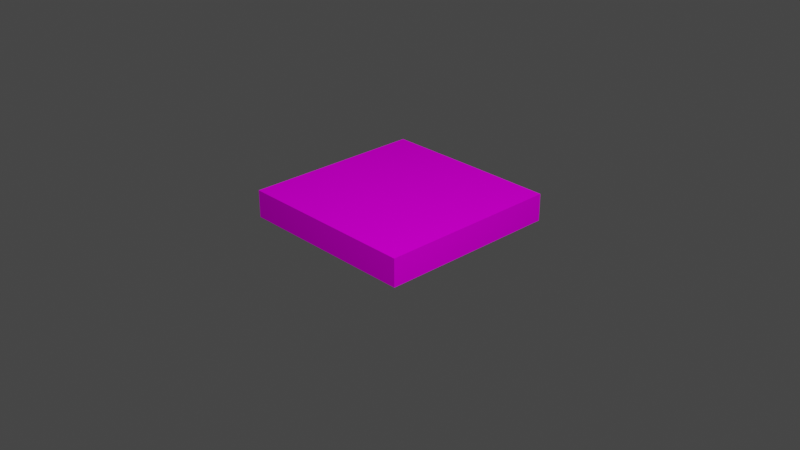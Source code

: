 # Source: mud.blend  (saved by Blender 2.81.16; exported with 4.5.12 LTS)
import bpy
from mathutils import Matrix  # noqa: F401  (used for matrix-valued properties, if any)

bpy.ops.wm.read_factory_settings(use_empty=True)
scene = bpy.context.scene
scene.name = 'Scene'

# ---- collections
col_collection = bpy.data.collections.new('Collection'); scene.collection.children.link(col_collection)
col_grass_normal = bpy.data.collections.new('grass normal'); scene.collection.children.link(col_grass_normal)

# ---- images (referenced by path relative to the original .blend; pixels are not part of the script)
import os
ASSET_DIR = os.environ.get("B2B_ASSET_DIR", "")  # directory of the original .blend (textures are referenced by path, not embedded)
HERE = os.path.dirname(os.path.abspath(__file__))  # packed textures are extracted next to this script under _unpacked/

def load_image(name, relpath, width, height, colorspace="sRGB"):
    """Load a texture the original file referenced (path relative to the .blend, or extracted next to this script)."""
    p = next((c for c in (os.path.join(HERE, relpath), os.path.join(ASSET_DIR, relpath)) if relpath and os.path.exists(c)), "")
    if p:
        img = bpy.data.images.load(p, check_existing=True)
        img.name = name
    else:  # same state as the original file: an image datablock whose file is absent (Cycles renders it pink)
        img = bpy.data.images.new(name, width, height)
        img.source = "FILE"
        img.filepath = "//" + (relpath or name)
    img.colorspace_settings.name = colorspace
    return img
img_mud = load_image('mud', 'mud.png', 1024, 1024, 'sRGB')

# ---- materials (node trees are filled in below, after node groups)
mat_material_001 = bpy.data.materials.new('Material.001')
mat_material_001.use_transparent_shadow = False

# ---- material node trees
mat_material_001.use_nodes = True; mat_material_001.node_tree.nodes.clear()
_N = mat_material_001.node_tree.nodes; _L = mat_material_001.node_tree.links
n0 = _N.new('ShaderNodeOutputMaterial'); n0.name = 'Material Output'; n0.location = (300, 300)
n1 = _N.new('ShaderNodeBsdfDiffuse'); n1.name = 'Diffuse BSDF'; n1.location = (52, 277)
n1.inputs[1].default_value = 1.0
n2 = _N.new('ShaderNodeTexImage'); n2.name = 'Image Texture'; n2.location = (-281, 323)
n2.image = img_mud
_L.new(n1.outputs[0], n0.inputs[0])
_L.new(n2.outputs[0], n1.inputs[0])
n0.is_active_output = True

# ---- world
world_world = bpy.data.worlds.new('World'); scene.world = world_world
world_world.use_nodes = True; world_world.node_tree.nodes.clear()
_N = world_world.node_tree.nodes; _L = world_world.node_tree.links
n0 = _N.new('ShaderNodeOutputWorld'); n0.name = 'World Output'; n0.location = (300, 300)
n1 = _N.new('ShaderNodeBackground'); n1.name = 'Background'; n1.location = (10, 300)
n1.inputs[0].default_value = (0.05088, 0.05088, 0.05088, 1.0)
_L.new(n1.outputs[0], n0.inputs[0])
n0.is_active_output = True
world_world.color = (0.05088, 0.05088, 0.05088)
world_world.use_sun_shadow = False
world_world.sun_shadow_jitter_overblur = 0.0

# ---- cameras
cam_camera = bpy.data.cameras.new('Camera')
cam_camera.clip_end = 100.0
cam_camera.ortho_scale = 7.314

# ---- lights
light_light = bpy.data.lights.new('Light', 'POINT')
light_light.transmission_factor = 0.0
light_light.energy = 1000.0
light_light.shadow_soft_size = 0.1
light_light.shadow_maximum_resolution = 0.006
light_light.use_absolute_resolution = True

# ---- meshes
me_circle = bpy.data.meshes.new('Circle')
me_circle.from_pydata([(0.0, 0.9981, 0.0), (-0.9968, 0.9981, 0.0), (-0.9968, -0.9991, 0.0), (1.006e-07, -0.9991, 0.0), (0.9968, -0.9991, 0.0), (0.9968, 0.9981, 0.0), (-0.9968, 0.9981, 0.298), (0.0, 0.9981, 0.2984), (-0.9968, -0.9991, 0.298), (-6.872e-07, -0.9991, 0.298), (0.9968, -0.9991, 0.298), (0.9954, 0.9981, 0.2943)], [], [(0, 7, 11, 5), (4, 10, 9, 3), (2, 8, 6, 1), (5, 11, 10, 4), (3, 9, 8, 2), (1, 6, 7, 0), (6, 8, 9, 10, 11, 7)])
_uv = me_circle.uv_layers.new(name='UVMap')
_uv.uv.foreach_set('vector', [0.4995, 0.05118, 0.4995, 0.2543, 0.6661, 0.2543, 0.6661, 0.05118, 0.8328, 0.05118, 0.8328, 0.2543, 0.9994, 0.2543, 0.9994, 0.05118, 0.1662, 0.05118, 0.1662, 0.2543, 0.3329, 0.2543, 0.3329, 0.05118, 0.6661, 0.05118, 0.6661, 0.2543, 0.8328, 0.2543, 0.8328, 0.05118, -0.0004479, 0.05118, -0.0004479, 0.2543, 0.1662, 0.2543, 0.1662, 0.05118, 0.3329, 0.05118, 0.3329, 0.2543, 0.4995, 0.2543, 0.4995, 0.05118, 0.6697, 0.9873, 0.8338, 0.7031, 0.6697, 0.4188, 0.3415, 0.4188, 0.1774, 0.7031, 0.3415, 0.9873])
me_circle.materials.append(mat_material_001)
me_circle.use_remesh_preserve_volume = False
me_circle.use_remesh_preserve_attributes = False
me_circle.use_mirror_vertex_groups = False
me_circle.update()

# ---- objects
ob_light = bpy.data.objects.new('Light', light_light)
ob_camera = bpy.data.objects.new('Camera', cam_camera)
ob_tile = bpy.data.objects.new('tile', me_circle)

# ---- transforms, parenting, visibility, modifiers, constraints
ob_light.location = (4.256, -2.408, 5.904)
ob_light.rotation_euler = (0.6503, 0.05522, 1.866)
ob_light.lock_rotations_4d = False
ob_light.empty_display_type = 'ARROWS'
ob_light.color = (0.0, 0.0, 0.0, 0.0)
ob_light.lineart.crease_threshold = 0.0
ob_camera.location = (7.359, -6.926, 4.958)
ob_camera.rotation_euler = (1.109, 0.0, 0.8149)
ob_camera.lock_rotations_4d = False
ob_camera.empty_display_type = 'ARROWS'
ob_camera.color = (0.0, 0.0, 0.0, 0.0)
ob_camera.display_type = 'WIRE'
ob_camera.lineart.crease_threshold = 0.0
ob_tile.location = (0.0, 0.0, 0.0)
ob_tile.lineart.crease_threshold = 0.0

# ---- collection membership
col_collection.objects.link(ob_light)
col_collection.objects.link(ob_camera)
col_grass_normal.objects.link(ob_tile)

# ---- scene / render settings (as saved in the file)
scene.camera = ob_camera
scene.frame_start = 1; scene.frame_end = 250; scene.frame_set(1)
scene.render.engine = 'BLENDER_EEVEE_NEXT'
scene.cycles.use_denoising = False
scene.cycles.samples = 128
scene.cycles.sampling_pattern = 'TABULATED_SOBOL'
scene.cycles.use_adaptive_sampling = False
scene.cycles.use_light_tree = False
scene.view_settings.view_transform = 'Filmic'
bpy.context.view_layer.update()
